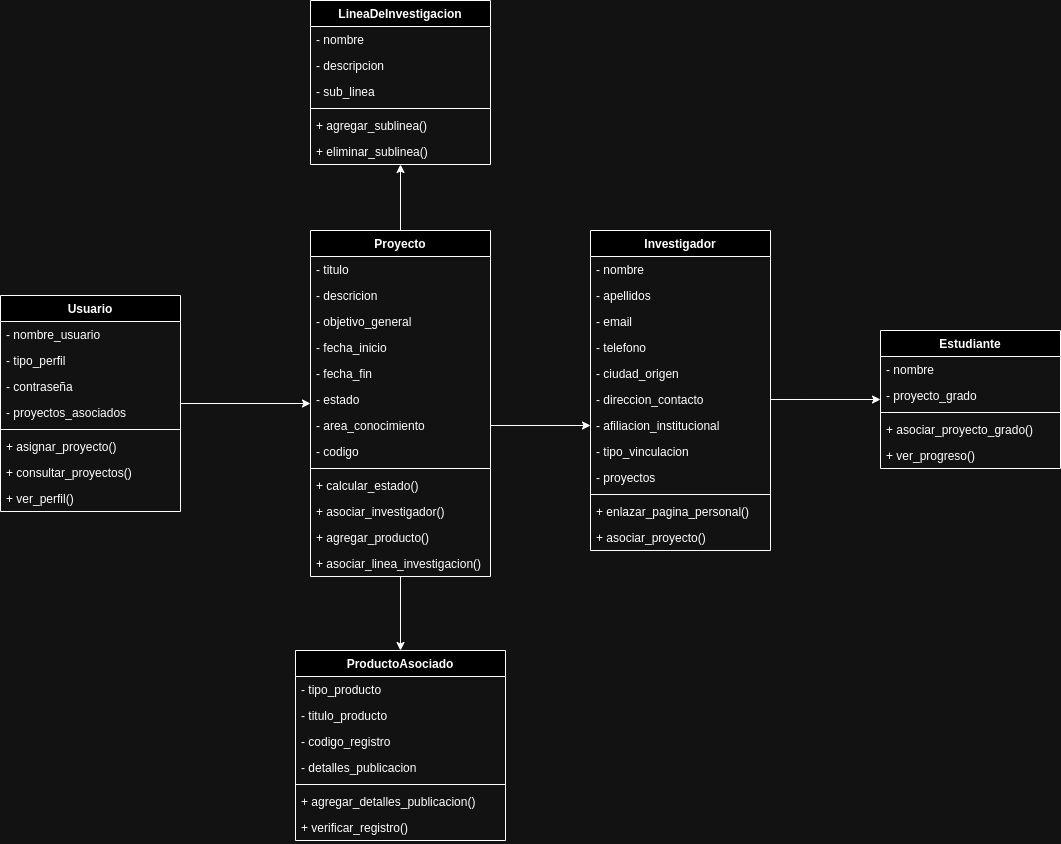

The diagram above was exported from draw.io. Its source (the exported page's mxGraphModel, read from the mxfile embedded in the PNG):
<mxGraphModel dx="1970" dy="1585" grid="1" gridSize="10" guides="1" tooltips="1" connect="1" arrows="1" fold="1" page="1" pageScale="1" pageWidth="850" pageHeight="1100" math="0" shadow="0">
  <root>
    <mxCell id="0" />
    <mxCell id="1" parent="0" />
    <mxCell id="5be8IQsDBdRIVzY11P5r-107" style="edgeStyle=orthogonalEdgeStyle;rounded=0;orthogonalLoop=1;jettySize=auto;html=1;" edge="1" parent="1" source="5be8IQsDBdRIVzY11P5r-27" target="5be8IQsDBdRIVzY11P5r-56">
      <mxGeometry relative="1" as="geometry" />
    </mxCell>
    <mxCell id="5be8IQsDBdRIVzY11P5r-27" value="Proyecto" style="swimlane;fontStyle=1;align=center;verticalAlign=top;childLayout=stackLayout;horizontal=1;startSize=26;horizontalStack=0;resizeParent=1;resizeParentMax=0;resizeLast=0;collapsible=1;marginBottom=0;whiteSpace=wrap;html=1;" vertex="1" parent="1">
      <mxGeometry x="300" y="-160" width="180" height="346" as="geometry" />
    </mxCell>
    <mxCell id="5be8IQsDBdRIVzY11P5r-28" value="- titulo" style="text;strokeColor=none;fillColor=none;align=left;verticalAlign=top;spacingLeft=4;spacingRight=4;overflow=hidden;rotatable=0;points=[[0,0.5],[1,0.5]];portConstraint=eastwest;whiteSpace=wrap;html=1;" vertex="1" parent="5be8IQsDBdRIVzY11P5r-27">
      <mxGeometry y="26" width="180" height="26" as="geometry" />
    </mxCell>
    <mxCell id="5be8IQsDBdRIVzY11P5r-31" value="- descricion" style="text;strokeColor=none;fillColor=none;align=left;verticalAlign=top;spacingLeft=4;spacingRight=4;overflow=hidden;rotatable=0;points=[[0,0.5],[1,0.5]];portConstraint=eastwest;whiteSpace=wrap;html=1;" vertex="1" parent="5be8IQsDBdRIVzY11P5r-27">
      <mxGeometry y="52" width="180" height="26" as="geometry" />
    </mxCell>
    <mxCell id="5be8IQsDBdRIVzY11P5r-32" value="- objetivo_general" style="text;strokeColor=none;fillColor=none;align=left;verticalAlign=top;spacingLeft=4;spacingRight=4;overflow=hidden;rotatable=0;points=[[0,0.5],[1,0.5]];portConstraint=eastwest;whiteSpace=wrap;html=1;" vertex="1" parent="5be8IQsDBdRIVzY11P5r-27">
      <mxGeometry y="78" width="180" height="26" as="geometry" />
    </mxCell>
    <mxCell id="5be8IQsDBdRIVzY11P5r-33" value="- fecha_inicio" style="text;strokeColor=none;fillColor=none;align=left;verticalAlign=top;spacingLeft=4;spacingRight=4;overflow=hidden;rotatable=0;points=[[0,0.5],[1,0.5]];portConstraint=eastwest;whiteSpace=wrap;html=1;" vertex="1" parent="5be8IQsDBdRIVzY11P5r-27">
      <mxGeometry y="104" width="180" height="26" as="geometry" />
    </mxCell>
    <mxCell id="5be8IQsDBdRIVzY11P5r-34" value="- fecha_fin" style="text;strokeColor=none;fillColor=none;align=left;verticalAlign=top;spacingLeft=4;spacingRight=4;overflow=hidden;rotatable=0;points=[[0,0.5],[1,0.5]];portConstraint=eastwest;whiteSpace=wrap;html=1;" vertex="1" parent="5be8IQsDBdRIVzY11P5r-27">
      <mxGeometry y="130" width="180" height="26" as="geometry" />
    </mxCell>
    <mxCell id="5be8IQsDBdRIVzY11P5r-35" value="- estado" style="text;strokeColor=none;fillColor=none;align=left;verticalAlign=top;spacingLeft=4;spacingRight=4;overflow=hidden;rotatable=0;points=[[0,0.5],[1,0.5]];portConstraint=eastwest;whiteSpace=wrap;html=1;" vertex="1" parent="5be8IQsDBdRIVzY11P5r-27">
      <mxGeometry y="156" width="180" height="26" as="geometry" />
    </mxCell>
    <mxCell id="5be8IQsDBdRIVzY11P5r-36" value="- area_conocimiento" style="text;strokeColor=none;fillColor=none;align=left;verticalAlign=top;spacingLeft=4;spacingRight=4;overflow=hidden;rotatable=0;points=[[0,0.5],[1,0.5]];portConstraint=eastwest;whiteSpace=wrap;html=1;" vertex="1" parent="5be8IQsDBdRIVzY11P5r-27">
      <mxGeometry y="182" width="180" height="26" as="geometry" />
    </mxCell>
    <mxCell id="5be8IQsDBdRIVzY11P5r-38" value="- codigo" style="text;strokeColor=none;fillColor=none;align=left;verticalAlign=top;spacingLeft=4;spacingRight=4;overflow=hidden;rotatable=0;points=[[0,0.5],[1,0.5]];portConstraint=eastwest;whiteSpace=wrap;html=1;" vertex="1" parent="5be8IQsDBdRIVzY11P5r-27">
      <mxGeometry y="208" width="180" height="26" as="geometry" />
    </mxCell>
    <mxCell id="5be8IQsDBdRIVzY11P5r-29" value="" style="line;strokeWidth=1;fillColor=none;align=left;verticalAlign=middle;spacingTop=-1;spacingLeft=3;spacingRight=3;rotatable=0;labelPosition=right;points=[];portConstraint=eastwest;strokeColor=inherit;" vertex="1" parent="5be8IQsDBdRIVzY11P5r-27">
      <mxGeometry y="234" width="180" height="8" as="geometry" />
    </mxCell>
    <mxCell id="5be8IQsDBdRIVzY11P5r-37" value="+ calcular_estado()" style="text;strokeColor=none;fillColor=none;align=left;verticalAlign=top;spacingLeft=4;spacingRight=4;overflow=hidden;rotatable=0;points=[[0,0.5],[1,0.5]];portConstraint=eastwest;whiteSpace=wrap;html=1;" vertex="1" parent="5be8IQsDBdRIVzY11P5r-27">
      <mxGeometry y="242" width="180" height="26" as="geometry" />
    </mxCell>
    <mxCell id="5be8IQsDBdRIVzY11P5r-30" value="+ asociar_investigador()" style="text;strokeColor=none;fillColor=none;align=left;verticalAlign=top;spacingLeft=4;spacingRight=4;overflow=hidden;rotatable=0;points=[[0,0.5],[1,0.5]];portConstraint=eastwest;whiteSpace=wrap;html=1;" vertex="1" parent="5be8IQsDBdRIVzY11P5r-27">
      <mxGeometry y="268" width="180" height="26" as="geometry" />
    </mxCell>
    <mxCell id="5be8IQsDBdRIVzY11P5r-39" value="+ agregar_producto()" style="text;strokeColor=none;fillColor=none;align=left;verticalAlign=top;spacingLeft=4;spacingRight=4;overflow=hidden;rotatable=0;points=[[0,0.5],[1,0.5]];portConstraint=eastwest;whiteSpace=wrap;html=1;" vertex="1" parent="5be8IQsDBdRIVzY11P5r-27">
      <mxGeometry y="294" width="180" height="26" as="geometry" />
    </mxCell>
    <mxCell id="5be8IQsDBdRIVzY11P5r-40" value="+ asociar_linea_investigacion()" style="text;strokeColor=none;fillColor=none;align=left;verticalAlign=top;spacingLeft=4;spacingRight=4;overflow=hidden;rotatable=0;points=[[0,0.5],[1,0.5]];portConstraint=eastwest;whiteSpace=wrap;html=1;" vertex="1" parent="5be8IQsDBdRIVzY11P5r-27">
      <mxGeometry y="320" width="180" height="26" as="geometry" />
    </mxCell>
    <mxCell id="5be8IQsDBdRIVzY11P5r-41" value="Investigador" style="swimlane;fontStyle=1;align=center;verticalAlign=top;childLayout=stackLayout;horizontal=1;startSize=26;horizontalStack=0;resizeParent=1;resizeParentMax=0;resizeLast=0;collapsible=1;marginBottom=0;whiteSpace=wrap;html=1;" vertex="1" parent="1">
      <mxGeometry x="580" y="-160" width="180" height="320" as="geometry" />
    </mxCell>
    <mxCell id="5be8IQsDBdRIVzY11P5r-42" value="- nombre" style="text;strokeColor=none;fillColor=none;align=left;verticalAlign=top;spacingLeft=4;spacingRight=4;overflow=hidden;rotatable=0;points=[[0,0.5],[1,0.5]];portConstraint=eastwest;whiteSpace=wrap;html=1;" vertex="1" parent="5be8IQsDBdRIVzY11P5r-41">
      <mxGeometry y="26" width="180" height="26" as="geometry" />
    </mxCell>
    <mxCell id="5be8IQsDBdRIVzY11P5r-43" value="- apellidos" style="text;strokeColor=none;fillColor=none;align=left;verticalAlign=top;spacingLeft=4;spacingRight=4;overflow=hidden;rotatable=0;points=[[0,0.5],[1,0.5]];portConstraint=eastwest;whiteSpace=wrap;html=1;" vertex="1" parent="5be8IQsDBdRIVzY11P5r-41">
      <mxGeometry y="52" width="180" height="26" as="geometry" />
    </mxCell>
    <mxCell id="5be8IQsDBdRIVzY11P5r-44" value="- email" style="text;strokeColor=none;fillColor=none;align=left;verticalAlign=top;spacingLeft=4;spacingRight=4;overflow=hidden;rotatable=0;points=[[0,0.5],[1,0.5]];portConstraint=eastwest;whiteSpace=wrap;html=1;" vertex="1" parent="5be8IQsDBdRIVzY11P5r-41">
      <mxGeometry y="78" width="180" height="26" as="geometry" />
    </mxCell>
    <mxCell id="5be8IQsDBdRIVzY11P5r-45" value="- telefono" style="text;strokeColor=none;fillColor=none;align=left;verticalAlign=top;spacingLeft=4;spacingRight=4;overflow=hidden;rotatable=0;points=[[0,0.5],[1,0.5]];portConstraint=eastwest;whiteSpace=wrap;html=1;" vertex="1" parent="5be8IQsDBdRIVzY11P5r-41">
      <mxGeometry y="104" width="180" height="26" as="geometry" />
    </mxCell>
    <mxCell id="5be8IQsDBdRIVzY11P5r-46" value="- ciudad_origen" style="text;strokeColor=none;fillColor=none;align=left;verticalAlign=top;spacingLeft=4;spacingRight=4;overflow=hidden;rotatable=0;points=[[0,0.5],[1,0.5]];portConstraint=eastwest;whiteSpace=wrap;html=1;" vertex="1" parent="5be8IQsDBdRIVzY11P5r-41">
      <mxGeometry y="130" width="180" height="26" as="geometry" />
    </mxCell>
    <mxCell id="5be8IQsDBdRIVzY11P5r-47" value="- direccion_contacto" style="text;strokeColor=none;fillColor=none;align=left;verticalAlign=top;spacingLeft=4;spacingRight=4;overflow=hidden;rotatable=0;points=[[0,0.5],[1,0.5]];portConstraint=eastwest;whiteSpace=wrap;html=1;" vertex="1" parent="5be8IQsDBdRIVzY11P5r-41">
      <mxGeometry y="156" width="180" height="26" as="geometry" />
    </mxCell>
    <mxCell id="5be8IQsDBdRIVzY11P5r-48" value="- afiliacion_institucional" style="text;strokeColor=none;fillColor=none;align=left;verticalAlign=top;spacingLeft=4;spacingRight=4;overflow=hidden;rotatable=0;points=[[0,0.5],[1,0.5]];portConstraint=eastwest;whiteSpace=wrap;html=1;" vertex="1" parent="5be8IQsDBdRIVzY11P5r-41">
      <mxGeometry y="182" width="180" height="26" as="geometry" />
    </mxCell>
    <mxCell id="5be8IQsDBdRIVzY11P5r-49" value="- tipo_vinculacion" style="text;strokeColor=none;fillColor=none;align=left;verticalAlign=top;spacingLeft=4;spacingRight=4;overflow=hidden;rotatable=0;points=[[0,0.5],[1,0.5]];portConstraint=eastwest;whiteSpace=wrap;html=1;" vertex="1" parent="5be8IQsDBdRIVzY11P5r-41">
      <mxGeometry y="208" width="180" height="26" as="geometry" />
    </mxCell>
    <mxCell id="5be8IQsDBdRIVzY11P5r-55" value="- proyectos" style="text;strokeColor=none;fillColor=none;align=left;verticalAlign=top;spacingLeft=4;spacingRight=4;overflow=hidden;rotatable=0;points=[[0,0.5],[1,0.5]];portConstraint=eastwest;whiteSpace=wrap;html=1;" vertex="1" parent="5be8IQsDBdRIVzY11P5r-41">
      <mxGeometry y="234" width="180" height="26" as="geometry" />
    </mxCell>
    <mxCell id="5be8IQsDBdRIVzY11P5r-50" value="" style="line;strokeWidth=1;fillColor=none;align=left;verticalAlign=middle;spacingTop=-1;spacingLeft=3;spacingRight=3;rotatable=0;labelPosition=right;points=[];portConstraint=eastwest;strokeColor=inherit;" vertex="1" parent="5be8IQsDBdRIVzY11P5r-41">
      <mxGeometry y="260" width="180" height="8" as="geometry" />
    </mxCell>
    <mxCell id="5be8IQsDBdRIVzY11P5r-51" value="+ enlazar_pagina_personal()" style="text;strokeColor=none;fillColor=none;align=left;verticalAlign=top;spacingLeft=4;spacingRight=4;overflow=hidden;rotatable=0;points=[[0,0.5],[1,0.5]];portConstraint=eastwest;whiteSpace=wrap;html=1;" vertex="1" parent="5be8IQsDBdRIVzY11P5r-41">
      <mxGeometry y="268" width="180" height="26" as="geometry" />
    </mxCell>
    <mxCell id="5be8IQsDBdRIVzY11P5r-52" value="+ asociar_proyecto()" style="text;strokeColor=none;fillColor=none;align=left;verticalAlign=top;spacingLeft=4;spacingRight=4;overflow=hidden;rotatable=0;points=[[0,0.5],[1,0.5]];portConstraint=eastwest;whiteSpace=wrap;html=1;" vertex="1" parent="5be8IQsDBdRIVzY11P5r-41">
      <mxGeometry y="294" width="180" height="26" as="geometry" />
    </mxCell>
    <mxCell id="5be8IQsDBdRIVzY11P5r-56" value="LineaDeInvestigacion" style="swimlane;fontStyle=1;align=center;verticalAlign=top;childLayout=stackLayout;horizontal=1;startSize=26;horizontalStack=0;resizeParent=1;resizeParentMax=0;resizeLast=0;collapsible=1;marginBottom=0;whiteSpace=wrap;html=1;" vertex="1" parent="1">
      <mxGeometry x="300" y="-390" width="180" height="164" as="geometry" />
    </mxCell>
    <mxCell id="5be8IQsDBdRIVzY11P5r-57" value="- nombre" style="text;strokeColor=none;fillColor=none;align=left;verticalAlign=top;spacingLeft=4;spacingRight=4;overflow=hidden;rotatable=0;points=[[0,0.5],[1,0.5]];portConstraint=eastwest;whiteSpace=wrap;html=1;" vertex="1" parent="5be8IQsDBdRIVzY11P5r-56">
      <mxGeometry y="26" width="180" height="26" as="geometry" />
    </mxCell>
    <mxCell id="5be8IQsDBdRIVzY11P5r-58" value="- descripcion" style="text;strokeColor=none;fillColor=none;align=left;verticalAlign=top;spacingLeft=4;spacingRight=4;overflow=hidden;rotatable=0;points=[[0,0.5],[1,0.5]];portConstraint=eastwest;whiteSpace=wrap;html=1;" vertex="1" parent="5be8IQsDBdRIVzY11P5r-56">
      <mxGeometry y="52" width="180" height="26" as="geometry" />
    </mxCell>
    <mxCell id="5be8IQsDBdRIVzY11P5r-59" value="- sub_linea" style="text;strokeColor=none;fillColor=none;align=left;verticalAlign=top;spacingLeft=4;spacingRight=4;overflow=hidden;rotatable=0;points=[[0,0.5],[1,0.5]];portConstraint=eastwest;whiteSpace=wrap;html=1;" vertex="1" parent="5be8IQsDBdRIVzY11P5r-56">
      <mxGeometry y="78" width="180" height="26" as="geometry" />
    </mxCell>
    <mxCell id="5be8IQsDBdRIVzY11P5r-66" value="" style="line;strokeWidth=1;fillColor=none;align=left;verticalAlign=middle;spacingTop=-1;spacingLeft=3;spacingRight=3;rotatable=0;labelPosition=right;points=[];portConstraint=eastwest;strokeColor=inherit;" vertex="1" parent="5be8IQsDBdRIVzY11P5r-56">
      <mxGeometry y="104" width="180" height="8" as="geometry" />
    </mxCell>
    <mxCell id="5be8IQsDBdRIVzY11P5r-67" value="+ agregar_sublinea()" style="text;strokeColor=none;fillColor=none;align=left;verticalAlign=top;spacingLeft=4;spacingRight=4;overflow=hidden;rotatable=0;points=[[0,0.5],[1,0.5]];portConstraint=eastwest;whiteSpace=wrap;html=1;" vertex="1" parent="5be8IQsDBdRIVzY11P5r-56">
      <mxGeometry y="112" width="180" height="26" as="geometry" />
    </mxCell>
    <mxCell id="5be8IQsDBdRIVzY11P5r-68" value="+ eliminar_sublinea()" style="text;strokeColor=none;fillColor=none;align=left;verticalAlign=top;spacingLeft=4;spacingRight=4;overflow=hidden;rotatable=0;points=[[0,0.5],[1,0.5]];portConstraint=eastwest;whiteSpace=wrap;html=1;" vertex="1" parent="5be8IQsDBdRIVzY11P5r-56">
      <mxGeometry y="138" width="180" height="26" as="geometry" />
    </mxCell>
    <mxCell id="5be8IQsDBdRIVzY11P5r-69" value="ProductoAsociado" style="swimlane;fontStyle=1;align=center;verticalAlign=top;childLayout=stackLayout;horizontal=1;startSize=26;horizontalStack=0;resizeParent=1;resizeParentMax=0;resizeLast=0;collapsible=1;marginBottom=0;whiteSpace=wrap;html=1;" vertex="1" parent="1">
      <mxGeometry x="285" y="260" width="210" height="190" as="geometry" />
    </mxCell>
    <mxCell id="5be8IQsDBdRIVzY11P5r-70" value="- tipo_producto" style="text;strokeColor=none;fillColor=none;align=left;verticalAlign=top;spacingLeft=4;spacingRight=4;overflow=hidden;rotatable=0;points=[[0,0.5],[1,0.5]];portConstraint=eastwest;whiteSpace=wrap;html=1;" vertex="1" parent="5be8IQsDBdRIVzY11P5r-69">
      <mxGeometry y="26" width="210" height="26" as="geometry" />
    </mxCell>
    <mxCell id="5be8IQsDBdRIVzY11P5r-71" value="- titulo_producto" style="text;strokeColor=none;fillColor=none;align=left;verticalAlign=top;spacingLeft=4;spacingRight=4;overflow=hidden;rotatable=0;points=[[0,0.5],[1,0.5]];portConstraint=eastwest;whiteSpace=wrap;html=1;" vertex="1" parent="5be8IQsDBdRIVzY11P5r-69">
      <mxGeometry y="52" width="210" height="26" as="geometry" />
    </mxCell>
    <mxCell id="5be8IQsDBdRIVzY11P5r-72" value="- codigo_registro" style="text;strokeColor=none;fillColor=none;align=left;verticalAlign=top;spacingLeft=4;spacingRight=4;overflow=hidden;rotatable=0;points=[[0,0.5],[1,0.5]];portConstraint=eastwest;whiteSpace=wrap;html=1;" vertex="1" parent="5be8IQsDBdRIVzY11P5r-69">
      <mxGeometry y="78" width="210" height="26" as="geometry" />
    </mxCell>
    <mxCell id="5be8IQsDBdRIVzY11P5r-73" value="- detalles_publicacion" style="text;strokeColor=none;fillColor=none;align=left;verticalAlign=top;spacingLeft=4;spacingRight=4;overflow=hidden;rotatable=0;points=[[0,0.5],[1,0.5]];portConstraint=eastwest;whiteSpace=wrap;html=1;" vertex="1" parent="5be8IQsDBdRIVzY11P5r-69">
      <mxGeometry y="104" width="210" height="26" as="geometry" />
    </mxCell>
    <mxCell id="5be8IQsDBdRIVzY11P5r-79" value="" style="line;strokeWidth=1;fillColor=none;align=left;verticalAlign=middle;spacingTop=-1;spacingLeft=3;spacingRight=3;rotatable=0;labelPosition=right;points=[];portConstraint=eastwest;strokeColor=inherit;" vertex="1" parent="5be8IQsDBdRIVzY11P5r-69">
      <mxGeometry y="130" width="210" height="8" as="geometry" />
    </mxCell>
    <mxCell id="5be8IQsDBdRIVzY11P5r-80" value="+ agregar_detalles_publicacion()" style="text;strokeColor=none;fillColor=none;align=left;verticalAlign=top;spacingLeft=4;spacingRight=4;overflow=hidden;rotatable=0;points=[[0,0.5],[1,0.5]];portConstraint=eastwest;whiteSpace=wrap;html=1;" vertex="1" parent="5be8IQsDBdRIVzY11P5r-69">
      <mxGeometry y="138" width="210" height="26" as="geometry" />
    </mxCell>
    <mxCell id="5be8IQsDBdRIVzY11P5r-81" value="+ verificar_registro()" style="text;strokeColor=none;fillColor=none;align=left;verticalAlign=top;spacingLeft=4;spacingRight=4;overflow=hidden;rotatable=0;points=[[0,0.5],[1,0.5]];portConstraint=eastwest;whiteSpace=wrap;html=1;" vertex="1" parent="5be8IQsDBdRIVzY11P5r-69">
      <mxGeometry y="164" width="210" height="26" as="geometry" />
    </mxCell>
    <mxCell id="5be8IQsDBdRIVzY11P5r-109" style="edgeStyle=orthogonalEdgeStyle;rounded=0;orthogonalLoop=1;jettySize=auto;html=1;" edge="1" parent="1" source="5be8IQsDBdRIVzY11P5r-82" target="5be8IQsDBdRIVzY11P5r-27">
      <mxGeometry relative="1" as="geometry" />
    </mxCell>
    <mxCell id="5be8IQsDBdRIVzY11P5r-82" value="Usuario" style="swimlane;fontStyle=1;align=center;verticalAlign=top;childLayout=stackLayout;horizontal=1;startSize=26;horizontalStack=0;resizeParent=1;resizeParentMax=0;resizeLast=0;collapsible=1;marginBottom=0;whiteSpace=wrap;html=1;" vertex="1" parent="1">
      <mxGeometry x="-10" y="-95" width="180" height="216" as="geometry" />
    </mxCell>
    <mxCell id="5be8IQsDBdRIVzY11P5r-83" value="- nombre_usuario" style="text;strokeColor=none;fillColor=none;align=left;verticalAlign=top;spacingLeft=4;spacingRight=4;overflow=hidden;rotatable=0;points=[[0,0.5],[1,0.5]];portConstraint=eastwest;whiteSpace=wrap;html=1;" vertex="1" parent="5be8IQsDBdRIVzY11P5r-82">
      <mxGeometry y="26" width="180" height="26" as="geometry" />
    </mxCell>
    <mxCell id="5be8IQsDBdRIVzY11P5r-84" value="- tipo_perfil" style="text;strokeColor=none;fillColor=none;align=left;verticalAlign=top;spacingLeft=4;spacingRight=4;overflow=hidden;rotatable=0;points=[[0,0.5],[1,0.5]];portConstraint=eastwest;whiteSpace=wrap;html=1;" vertex="1" parent="5be8IQsDBdRIVzY11P5r-82">
      <mxGeometry y="52" width="180" height="26" as="geometry" />
    </mxCell>
    <mxCell id="5be8IQsDBdRIVzY11P5r-85" value="- contraseña" style="text;strokeColor=none;fillColor=none;align=left;verticalAlign=top;spacingLeft=4;spacingRight=4;overflow=hidden;rotatable=0;points=[[0,0.5],[1,0.5]];portConstraint=eastwest;whiteSpace=wrap;html=1;" vertex="1" parent="5be8IQsDBdRIVzY11P5r-82">
      <mxGeometry y="78" width="180" height="26" as="geometry" />
    </mxCell>
    <mxCell id="5be8IQsDBdRIVzY11P5r-86" value="- proyectos_asociados" style="text;strokeColor=none;fillColor=none;align=left;verticalAlign=top;spacingLeft=4;spacingRight=4;overflow=hidden;rotatable=0;points=[[0,0.5],[1,0.5]];portConstraint=eastwest;whiteSpace=wrap;html=1;" vertex="1" parent="5be8IQsDBdRIVzY11P5r-82">
      <mxGeometry y="104" width="180" height="26" as="geometry" />
    </mxCell>
    <mxCell id="5be8IQsDBdRIVzY11P5r-92" value="" style="line;strokeWidth=1;fillColor=none;align=left;verticalAlign=middle;spacingTop=-1;spacingLeft=3;spacingRight=3;rotatable=0;labelPosition=right;points=[];portConstraint=eastwest;strokeColor=inherit;" vertex="1" parent="5be8IQsDBdRIVzY11P5r-82">
      <mxGeometry y="130" width="180" height="8" as="geometry" />
    </mxCell>
    <mxCell id="5be8IQsDBdRIVzY11P5r-93" value="+ asignar_proyecto()" style="text;strokeColor=none;fillColor=none;align=left;verticalAlign=top;spacingLeft=4;spacingRight=4;overflow=hidden;rotatable=0;points=[[0,0.5],[1,0.5]];portConstraint=eastwest;whiteSpace=wrap;html=1;" vertex="1" parent="5be8IQsDBdRIVzY11P5r-82">
      <mxGeometry y="138" width="180" height="26" as="geometry" />
    </mxCell>
    <mxCell id="5be8IQsDBdRIVzY11P5r-94" value="+ consultar_proyectos()" style="text;strokeColor=none;fillColor=none;align=left;verticalAlign=top;spacingLeft=4;spacingRight=4;overflow=hidden;rotatable=0;points=[[0,0.5],[1,0.5]];portConstraint=eastwest;whiteSpace=wrap;html=1;" vertex="1" parent="5be8IQsDBdRIVzY11P5r-82">
      <mxGeometry y="164" width="180" height="26" as="geometry" />
    </mxCell>
    <mxCell id="5be8IQsDBdRIVzY11P5r-95" value="+ ver_perfil()" style="text;strokeColor=none;fillColor=none;align=left;verticalAlign=top;spacingLeft=4;spacingRight=4;overflow=hidden;rotatable=0;points=[[0,0.5],[1,0.5]];portConstraint=eastwest;whiteSpace=wrap;html=1;" vertex="1" parent="5be8IQsDBdRIVzY11P5r-82">
      <mxGeometry y="190" width="180" height="26" as="geometry" />
    </mxCell>
    <mxCell id="5be8IQsDBdRIVzY11P5r-96" value="Estudiante" style="swimlane;fontStyle=1;align=center;verticalAlign=top;childLayout=stackLayout;horizontal=1;startSize=26;horizontalStack=0;resizeParent=1;resizeParentMax=0;resizeLast=0;collapsible=1;marginBottom=0;whiteSpace=wrap;html=1;" vertex="1" parent="1">
      <mxGeometry x="870" y="-60" width="180" height="138" as="geometry" />
    </mxCell>
    <mxCell id="5be8IQsDBdRIVzY11P5r-97" value="- nombre" style="text;strokeColor=none;fillColor=none;align=left;verticalAlign=top;spacingLeft=4;spacingRight=4;overflow=hidden;rotatable=0;points=[[0,0.5],[1,0.5]];portConstraint=eastwest;whiteSpace=wrap;html=1;" vertex="1" parent="5be8IQsDBdRIVzY11P5r-96">
      <mxGeometry y="26" width="180" height="26" as="geometry" />
    </mxCell>
    <mxCell id="5be8IQsDBdRIVzY11P5r-98" value="- proyecto_grado" style="text;strokeColor=none;fillColor=none;align=left;verticalAlign=top;spacingLeft=4;spacingRight=4;overflow=hidden;rotatable=0;points=[[0,0.5],[1,0.5]];portConstraint=eastwest;whiteSpace=wrap;html=1;" vertex="1" parent="5be8IQsDBdRIVzY11P5r-96">
      <mxGeometry y="52" width="180" height="26" as="geometry" />
    </mxCell>
    <mxCell id="5be8IQsDBdRIVzY11P5r-101" value="" style="line;strokeWidth=1;fillColor=none;align=left;verticalAlign=middle;spacingTop=-1;spacingLeft=3;spacingRight=3;rotatable=0;labelPosition=right;points=[];portConstraint=eastwest;strokeColor=inherit;" vertex="1" parent="5be8IQsDBdRIVzY11P5r-96">
      <mxGeometry y="78" width="180" height="8" as="geometry" />
    </mxCell>
    <mxCell id="5be8IQsDBdRIVzY11P5r-102" value="+ asociar_proyecto_grado()" style="text;strokeColor=none;fillColor=none;align=left;verticalAlign=top;spacingLeft=4;spacingRight=4;overflow=hidden;rotatable=0;points=[[0,0.5],[1,0.5]];portConstraint=eastwest;whiteSpace=wrap;html=1;" vertex="1" parent="5be8IQsDBdRIVzY11P5r-96">
      <mxGeometry y="86" width="180" height="26" as="geometry" />
    </mxCell>
    <mxCell id="5be8IQsDBdRIVzY11P5r-103" value="+ ver_progreso()" style="text;strokeColor=none;fillColor=none;align=left;verticalAlign=top;spacingLeft=4;spacingRight=4;overflow=hidden;rotatable=0;points=[[0,0.5],[1,0.5]];portConstraint=eastwest;whiteSpace=wrap;html=1;" vertex="1" parent="5be8IQsDBdRIVzY11P5r-96">
      <mxGeometry y="112" width="180" height="26" as="geometry" />
    </mxCell>
    <mxCell id="5be8IQsDBdRIVzY11P5r-105" value="" style="edgeStyle=orthogonalEdgeStyle;rounded=0;orthogonalLoop=1;jettySize=auto;html=1;entryX=0;entryY=0.5;entryDx=0;entryDy=0;" edge="1" parent="1" source="5be8IQsDBdRIVzY11P5r-36" target="5be8IQsDBdRIVzY11P5r-48">
      <mxGeometry relative="1" as="geometry" />
    </mxCell>
    <mxCell id="5be8IQsDBdRIVzY11P5r-106" style="edgeStyle=orthogonalEdgeStyle;rounded=0;orthogonalLoop=1;jettySize=auto;html=1;exitX=0.5;exitY=1;exitDx=0;exitDy=0;exitPerimeter=0;" edge="1" parent="1" source="5be8IQsDBdRIVzY11P5r-40" target="5be8IQsDBdRIVzY11P5r-69">
      <mxGeometry relative="1" as="geometry" />
    </mxCell>
    <mxCell id="5be8IQsDBdRIVzY11P5r-108" style="edgeStyle=orthogonalEdgeStyle;rounded=0;orthogonalLoop=1;jettySize=auto;html=1;" edge="1" parent="1" source="5be8IQsDBdRIVzY11P5r-47" target="5be8IQsDBdRIVzY11P5r-96">
      <mxGeometry relative="1" as="geometry" />
    </mxCell>
  </root>
</mxGraphModel>